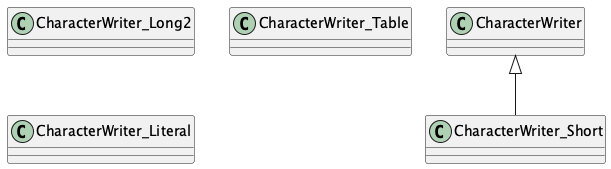

The diagram above was rendered by PlantUML. Its source (embedded in the PNG):
@startuml
class CharacterWriter

class CharacterWriter_Short
CharacterWriter <|-- CharacterWriter_Short

class CharacterWriter_Long2

class CharacterWriter_Table

class CharacterWriter_Literal
@enduml